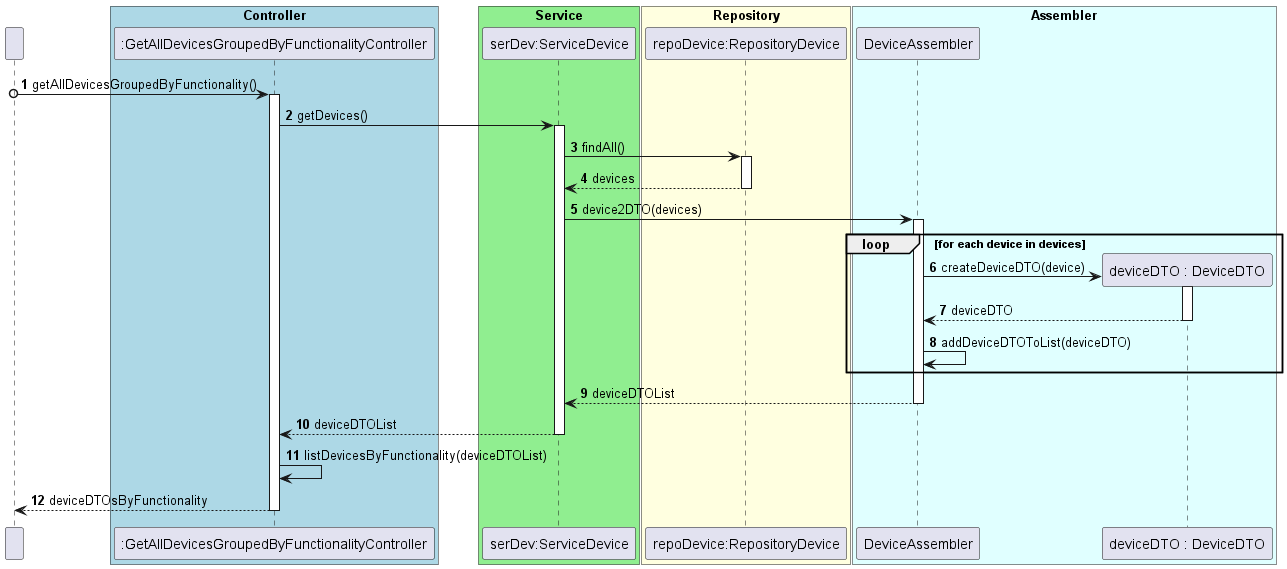

The diagram above was rendered by PlantUML. Its source (embedded in the PNG):
@startuml
'https://plantuml.com/sequence-diagram
!pragma layout smetana

participant " " as User

box "Controller" #LightBlue
participant ":GetAllDevicesGroupedByFunctionalityController" as GetAllDevicesGroupedByFunctionalityController
end box

box "Service" #LightGreen
participant "serDev:ServiceDevice" as ServiceDevice
end box

box "Repository" #LightYellow
participant "repoDevice:RepositoryDevice" as RepositoryDevice
end box

box "Assembler" #LightCyan
participant "DeviceAssembler" as DeviceAssembler

participant "deviceDTO : DeviceDTO" as DeviceDTO
end box

autonumber

User o-> GetAllDevicesGroupedByFunctionalityController: getAllDevicesGroupedByFunctionality()

activate GetAllDevicesGroupedByFunctionalityController


GetAllDevicesGroupedByFunctionalityController -> ServiceDevice : getDevices()

activate ServiceDevice

ServiceDevice -> RepositoryDevice: findAll()

activate RepositoryDevice

RepositoryDevice --> ServiceDevice: devices

deactivate RepositoryDevice

ServiceDevice -> DeviceAssembler: device2DTO(devices)

loop for each device in devices
    activate DeviceAssembler
    create DeviceDTO
    DeviceAssembler -> DeviceDTO: createDeviceDTO(device)

    activate DeviceDTO

    DeviceDTO --> DeviceAssembler: deviceDTO

    deactivate DeviceDTO

    DeviceAssembler -> DeviceAssembler: addDeviceDTOToList(deviceDTO)
end

DeviceAssembler --> ServiceDevice: deviceDTOList

deactivate DeviceAssembler


ServiceDevice --> GetAllDevicesGroupedByFunctionalityController: deviceDTOList

deactivate ServiceDevice

GetAllDevicesGroupedByFunctionalityController -> GetAllDevicesGroupedByFunctionalityController: listDevicesByFunctionality(deviceDTOList)

GetAllDevicesGroupedByFunctionalityController --> User: deviceDTOsByFunctionality

deactivate GetAllDevicesGroupedByFunctionalityController

@enduml